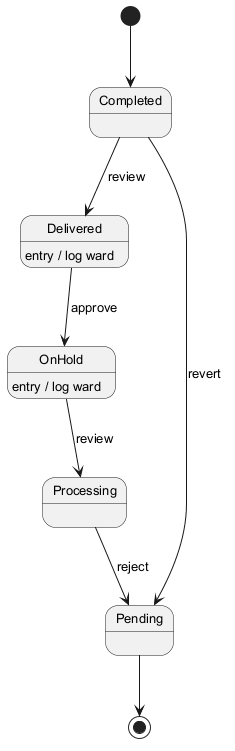

The diagram above was rendered by PlantUML. Its source (embedded in the PNG):
@startuml
skinparam monochrome true
skinparam defaultFontSize 13
[*] --> Completed
Completed --> Delivered : review
Delivered --> OnHold : approve
Delivered : entry / log ward
OnHold --> Processing : review
OnHold : entry / log ward
Processing --> Pending : reject
Completed --> Pending : revert
Pending --> [*]
@enduml